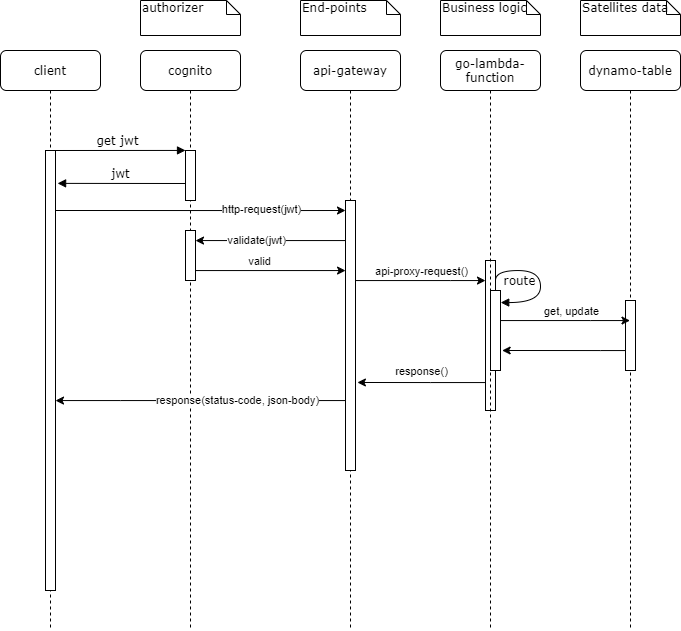

The diagram above was exported from draw.io. Its source (the exported page's mxGraphModel, read from the mxfile embedded in the PNG):
<mxGraphModel dx="1468" dy="873" grid="1" gridSize="10" guides="1" tooltips="1" connect="1" arrows="1" fold="1" page="1" pageScale="1" pageWidth="1100" pageHeight="850" background="#ffffff" math="0" shadow="0">
  <root>
    <mxCell id="0" />
    <mxCell id="1" parent="0" />
    <mxCell id="I2N4MeK-f1CmvcVcxCNE-24" style="edgeStyle=orthogonalEdgeStyle;rounded=0;orthogonalLoop=1;jettySize=auto;html=1;entryX=1.191;entryY=0.674;entryDx=0;entryDy=0;entryPerimeter=0;" edge="1" parent="1" source="7baba1c4bc27f4b0-16" target="7baba1c4bc27f4b0-13">
      <mxGeometry relative="1" as="geometry">
        <Array as="points">
          <mxPoint x="530" y="412" />
          <mxPoint x="530" y="412" />
        </Array>
      </mxGeometry>
    </mxCell>
    <mxCell id="I2N4MeK-f1CmvcVcxCNE-25" value="response()" style="edgeLabel;html=1;align=center;verticalAlign=middle;resizable=0;points=[];" vertex="1" connectable="0" parent="I2N4MeK-f1CmvcVcxCNE-24">
      <mxGeometry x="-0.3306" relative="1" as="geometry">
        <mxPoint x="-22.5" y="-12" as="offset" />
      </mxGeometry>
    </mxCell>
    <mxCell id="7baba1c4bc27f4b0-16" value="" style="html=1;points=[];perimeter=orthogonalPerimeter;rounded=0;shadow=0;comic=0;labelBackgroundColor=none;strokeWidth=1;fontFamily=Verdana;fontSize=12;align=center;" parent="1" vertex="1">
      <mxGeometry x="585" y="290" width="10" height="150" as="geometry" />
    </mxCell>
    <mxCell id="7baba1c4bc27f4b0-2" value="cognito" style="shape=umlLifeline;perimeter=lifelinePerimeter;whiteSpace=wrap;html=1;container=1;collapsible=0;recursiveResize=0;outlineConnect=0;rounded=1;shadow=0;comic=0;labelBackgroundColor=none;strokeWidth=1;fontFamily=Verdana;fontSize=12;align=center;" parent="1" vertex="1">
      <mxGeometry x="240" y="80" width="100" height="580" as="geometry" />
    </mxCell>
    <mxCell id="7baba1c4bc27f4b0-10" value="" style="html=1;points=[];perimeter=orthogonalPerimeter;rounded=0;shadow=0;comic=0;labelBackgroundColor=none;strokeWidth=1;fontFamily=Verdana;fontSize=12;align=center;" parent="7baba1c4bc27f4b0-2" vertex="1">
      <mxGeometry x="45" y="100" width="10" height="50" as="geometry" />
    </mxCell>
    <mxCell id="I2N4MeK-f1CmvcVcxCNE-4" value="" style="html=1;points=[];perimeter=orthogonalPerimeter;rounded=0;shadow=0;comic=0;labelBackgroundColor=none;strokeWidth=1;fontFamily=Verdana;fontSize=12;align=center;" vertex="1" parent="7baba1c4bc27f4b0-2">
      <mxGeometry x="45" y="180" width="10" height="50" as="geometry" />
    </mxCell>
    <mxCell id="7baba1c4bc27f4b0-3" value="api-gateway" style="shape=umlLifeline;perimeter=lifelinePerimeter;whiteSpace=wrap;html=1;container=1;collapsible=0;recursiveResize=0;outlineConnect=0;rounded=1;shadow=0;comic=0;labelBackgroundColor=none;strokeWidth=1;fontFamily=Verdana;fontSize=12;align=center;" parent="1" vertex="1">
      <mxGeometry x="400" y="80" width="100" height="580" as="geometry" />
    </mxCell>
    <mxCell id="7baba1c4bc27f4b0-13" value="" style="html=1;points=[];perimeter=orthogonalPerimeter;rounded=0;shadow=0;comic=0;labelBackgroundColor=none;strokeWidth=1;fontFamily=Verdana;fontSize=12;align=center;" parent="7baba1c4bc27f4b0-3" vertex="1">
      <mxGeometry x="45" y="150" width="10" height="270" as="geometry" />
    </mxCell>
    <mxCell id="7baba1c4bc27f4b0-4" value="go-lambda-function" style="shape=umlLifeline;perimeter=lifelinePerimeter;whiteSpace=wrap;html=1;container=1;collapsible=0;recursiveResize=0;outlineConnect=0;rounded=1;shadow=0;comic=0;labelBackgroundColor=none;strokeWidth=1;fontFamily=Verdana;fontSize=12;align=center;" parent="1" vertex="1">
      <mxGeometry x="540" y="80" width="100" height="580" as="geometry" />
    </mxCell>
    <mxCell id="7baba1c4bc27f4b0-34" value="" style="html=1;points=[];perimeter=orthogonalPerimeter;rounded=0;shadow=0;comic=0;labelBackgroundColor=none;strokeWidth=1;fontFamily=Verdana;fontSize=12;align=center;" parent="7baba1c4bc27f4b0-4" vertex="1">
      <mxGeometry x="50" y="240" width="10" height="80" as="geometry" />
    </mxCell>
    <mxCell id="7baba1c4bc27f4b0-35" value="route" style="html=1;verticalAlign=bottom;endArrow=block;labelBackgroundColor=none;fontFamily=Verdana;fontSize=12;elbow=vertical;edgeStyle=orthogonalEdgeStyle;curved=1;entryX=1.02;entryY=0.148;entryDx=0;entryDy=0;entryPerimeter=0;" parent="7baba1c4bc27f4b0-4" target="7baba1c4bc27f4b0-34" edge="1">
      <mxGeometry x="0.7085" y="-12" relative="1" as="geometry">
        <mxPoint x="55" y="230" as="sourcePoint" />
        <mxPoint x="59" y="257" as="targetPoint" />
        <Array as="points">
          <mxPoint x="55" y="220" />
          <mxPoint x="100" y="220" />
          <mxPoint x="100" y="252" />
          <mxPoint x="60" y="252" />
        </Array>
        <mxPoint as="offset" />
      </mxGeometry>
    </mxCell>
    <mxCell id="7baba1c4bc27f4b0-5" value="dynamo-table" style="shape=umlLifeline;perimeter=lifelinePerimeter;whiteSpace=wrap;html=1;container=1;collapsible=0;recursiveResize=0;outlineConnect=0;rounded=1;shadow=0;comic=0;labelBackgroundColor=none;strokeWidth=1;fontFamily=Verdana;fontSize=12;align=center;" parent="1" vertex="1">
      <mxGeometry x="680" y="80" width="100" height="580" as="geometry" />
    </mxCell>
    <mxCell id="I2N4MeK-f1CmvcVcxCNE-18" value="" style="html=1;points=[];perimeter=orthogonalPerimeter;rounded=0;shadow=0;comic=0;labelBackgroundColor=none;strokeWidth=1;fontFamily=Verdana;fontSize=12;align=center;" vertex="1" parent="7baba1c4bc27f4b0-5">
      <mxGeometry x="45" y="250" width="10" height="70" as="geometry" />
    </mxCell>
    <mxCell id="7baba1c4bc27f4b0-8" value="client" style="shape=umlLifeline;perimeter=lifelinePerimeter;whiteSpace=wrap;html=1;container=1;collapsible=0;recursiveResize=0;outlineConnect=0;rounded=1;shadow=0;comic=0;labelBackgroundColor=none;strokeWidth=1;fontFamily=Verdana;fontSize=12;align=center;" parent="1" vertex="1">
      <mxGeometry x="100" y="80" width="100" height="580" as="geometry" />
    </mxCell>
    <mxCell id="7baba1c4bc27f4b0-9" value="" style="html=1;points=[];perimeter=orthogonalPerimeter;rounded=0;shadow=0;comic=0;labelBackgroundColor=none;strokeWidth=1;fontFamily=Verdana;fontSize=12;align=center;" parent="7baba1c4bc27f4b0-8" vertex="1">
      <mxGeometry x="45" y="100" width="10" height="440" as="geometry" />
    </mxCell>
    <mxCell id="7baba1c4bc27f4b0-11" value="get jwt" style="html=1;verticalAlign=bottom;endArrow=block;entryX=0;entryY=0;labelBackgroundColor=none;fontFamily=Verdana;fontSize=12;edgeStyle=elbowEdgeStyle;elbow=vertical;" parent="1" source="7baba1c4bc27f4b0-9" target="7baba1c4bc27f4b0-10" edge="1">
      <mxGeometry relative="1" as="geometry">
        <mxPoint x="220" y="190" as="sourcePoint" />
      </mxGeometry>
    </mxCell>
    <mxCell id="7baba1c4bc27f4b0-14" value="jwt" style="html=1;verticalAlign=bottom;endArrow=block;entryX=1.21;entryY=0.044;labelBackgroundColor=none;fontFamily=Verdana;fontSize=12;edgeStyle=elbowEdgeStyle;elbow=vertical;entryDx=0;entryDy=0;entryPerimeter=0;" parent="1" edge="1">
      <mxGeometry relative="1" as="geometry">
        <mxPoint x="285" y="213" as="sourcePoint" />
        <mxPoint x="157.0999999999999" y="213.36" as="targetPoint" />
      </mxGeometry>
    </mxCell>
    <mxCell id="7baba1c4bc27f4b0-41" value="authorizer" style="shape=note;whiteSpace=wrap;html=1;size=14;verticalAlign=top;align=left;spacingTop=-6;rounded=0;shadow=0;comic=0;labelBackgroundColor=none;strokeWidth=1;fontFamily=Verdana;fontSize=12" parent="1" vertex="1">
      <mxGeometry x="240" y="30" width="100" height="35" as="geometry" />
    </mxCell>
    <mxCell id="7baba1c4bc27f4b0-42" value="End-points" style="shape=note;whiteSpace=wrap;html=1;size=14;verticalAlign=top;align=left;spacingTop=-6;rounded=0;shadow=0;comic=0;labelBackgroundColor=none;strokeWidth=1;fontFamily=Verdana;fontSize=12" parent="1" vertex="1">
      <mxGeometry x="400" y="30" width="100" height="35" as="geometry" />
    </mxCell>
    <mxCell id="7baba1c4bc27f4b0-43" value="Business logic" style="shape=note;whiteSpace=wrap;html=1;size=14;verticalAlign=top;align=left;spacingTop=-6;rounded=0;shadow=0;comic=0;labelBackgroundColor=none;strokeWidth=1;fontFamily=Verdana;fontSize=12" parent="1" vertex="1">
      <mxGeometry x="540" y="30" width="100" height="35" as="geometry" />
    </mxCell>
    <mxCell id="7baba1c4bc27f4b0-44" value="Satellites data" style="shape=note;whiteSpace=wrap;html=1;size=14;verticalAlign=top;align=left;spacingTop=-6;rounded=0;shadow=0;comic=0;labelBackgroundColor=none;strokeWidth=1;fontFamily=Verdana;fontSize=12" parent="1" vertex="1">
      <mxGeometry x="680" y="30" width="100" height="35" as="geometry" />
    </mxCell>
    <mxCell id="I2N4MeK-f1CmvcVcxCNE-7" style="edgeStyle=orthogonalEdgeStyle;rounded=0;orthogonalLoop=1;jettySize=auto;html=1;" edge="1" parent="1">
      <mxGeometry relative="1" as="geometry">
        <mxPoint x="155" y="240" as="sourcePoint" />
        <mxPoint x="445" y="240" as="targetPoint" />
        <Array as="points">
          <mxPoint x="380" y="240" />
          <mxPoint x="380" y="240" />
        </Array>
      </mxGeometry>
    </mxCell>
    <mxCell id="I2N4MeK-f1CmvcVcxCNE-8" value="http-request(jwt)" style="edgeLabel;html=1;align=center;verticalAlign=middle;resizable=0;points=[];" vertex="1" connectable="0" parent="I2N4MeK-f1CmvcVcxCNE-7">
      <mxGeometry x="0.4189" y="2" relative="1" as="geometry">
        <mxPoint as="offset" />
      </mxGeometry>
    </mxCell>
    <mxCell id="I2N4MeK-f1CmvcVcxCNE-9" style="edgeStyle=orthogonalEdgeStyle;rounded=0;orthogonalLoop=1;jettySize=auto;html=1;" edge="1" parent="1" source="7baba1c4bc27f4b0-13" target="I2N4MeK-f1CmvcVcxCNE-4">
      <mxGeometry relative="1" as="geometry">
        <Array as="points">
          <mxPoint x="380" y="270" />
          <mxPoint x="380" y="270" />
        </Array>
      </mxGeometry>
    </mxCell>
    <mxCell id="I2N4MeK-f1CmvcVcxCNE-10" value="validate(jwt)" style="edgeLabel;html=1;align=center;verticalAlign=middle;resizable=0;points=[];" vertex="1" connectable="0" parent="I2N4MeK-f1CmvcVcxCNE-9">
      <mxGeometry x="0.1902" y="-1" relative="1" as="geometry">
        <mxPoint as="offset" />
      </mxGeometry>
    </mxCell>
    <mxCell id="I2N4MeK-f1CmvcVcxCNE-11" style="edgeStyle=orthogonalEdgeStyle;rounded=0;orthogonalLoop=1;jettySize=auto;html=1;" edge="1" parent="1" source="I2N4MeK-f1CmvcVcxCNE-4">
      <mxGeometry relative="1" as="geometry">
        <mxPoint x="445" y="300" as="targetPoint" />
        <Array as="points">
          <mxPoint x="445" y="300" />
        </Array>
      </mxGeometry>
    </mxCell>
    <mxCell id="I2N4MeK-f1CmvcVcxCNE-12" value="valid" style="edgeLabel;html=1;align=center;verticalAlign=middle;resizable=0;points=[];" vertex="1" connectable="0" parent="I2N4MeK-f1CmvcVcxCNE-11">
      <mxGeometry x="-0.1584" y="1" relative="1" as="geometry">
        <mxPoint y="-9" as="offset" />
      </mxGeometry>
    </mxCell>
    <mxCell id="I2N4MeK-f1CmvcVcxCNE-13" style="edgeStyle=orthogonalEdgeStyle;rounded=0;orthogonalLoop=1;jettySize=auto;html=1;" edge="1" parent="1" source="7baba1c4bc27f4b0-13" target="7baba1c4bc27f4b0-16">
      <mxGeometry relative="1" as="geometry">
        <Array as="points">
          <mxPoint x="550" y="310" />
          <mxPoint x="550" y="310" />
        </Array>
      </mxGeometry>
    </mxCell>
    <mxCell id="I2N4MeK-f1CmvcVcxCNE-15" value="api-proxy-request()" style="edgeLabel;html=1;align=center;verticalAlign=middle;resizable=0;points=[];" vertex="1" connectable="0" parent="I2N4MeK-f1CmvcVcxCNE-13">
      <mxGeometry x="-0.1704" relative="1" as="geometry">
        <mxPoint x="11.29" y="-10" as="offset" />
      </mxGeometry>
    </mxCell>
    <mxCell id="I2N4MeK-f1CmvcVcxCNE-19" style="edgeStyle=orthogonalEdgeStyle;rounded=0;orthogonalLoop=1;jettySize=auto;html=1;" edge="1" parent="1" source="7baba1c4bc27f4b0-34" target="7baba1c4bc27f4b0-5">
      <mxGeometry relative="1" as="geometry">
        <Array as="points">
          <mxPoint x="690" y="350" />
          <mxPoint x="690" y="350" />
        </Array>
      </mxGeometry>
    </mxCell>
    <mxCell id="I2N4MeK-f1CmvcVcxCNE-20" value="get, update" style="edgeLabel;html=1;align=center;verticalAlign=middle;resizable=0;points=[];" vertex="1" connectable="0" parent="I2N4MeK-f1CmvcVcxCNE-19">
      <mxGeometry x="-0.1497" y="1" relative="1" as="geometry">
        <mxPoint x="14.83" y="-9" as="offset" />
      </mxGeometry>
    </mxCell>
    <mxCell id="I2N4MeK-f1CmvcVcxCNE-23" style="edgeStyle=orthogonalEdgeStyle;rounded=0;orthogonalLoop=1;jettySize=auto;html=1;entryX=1.164;entryY=0.75;entryDx=0;entryDy=0;entryPerimeter=0;" edge="1" parent="1" source="I2N4MeK-f1CmvcVcxCNE-18" target="7baba1c4bc27f4b0-34">
      <mxGeometry relative="1" as="geometry">
        <Array as="points">
          <mxPoint x="700" y="380" />
          <mxPoint x="700" y="380" />
        </Array>
      </mxGeometry>
    </mxCell>
    <mxCell id="I2N4MeK-f1CmvcVcxCNE-26" style="edgeStyle=orthogonalEdgeStyle;rounded=0;orthogonalLoop=1;jettySize=auto;html=1;" edge="1" parent="1" source="7baba1c4bc27f4b0-13" target="7baba1c4bc27f4b0-9">
      <mxGeometry relative="1" as="geometry">
        <Array as="points">
          <mxPoint x="220" y="430" />
          <mxPoint x="220" y="430" />
        </Array>
      </mxGeometry>
    </mxCell>
    <mxCell id="I2N4MeK-f1CmvcVcxCNE-27" value="response(status-code, json-body)" style="edgeLabel;html=1;align=center;verticalAlign=middle;resizable=0;points=[];" vertex="1" connectable="0" parent="I2N4MeK-f1CmvcVcxCNE-26">
      <mxGeometry x="-0.2503" y="-1" relative="1" as="geometry">
        <mxPoint as="offset" />
      </mxGeometry>
    </mxCell>
  </root>
</mxGraphModel>